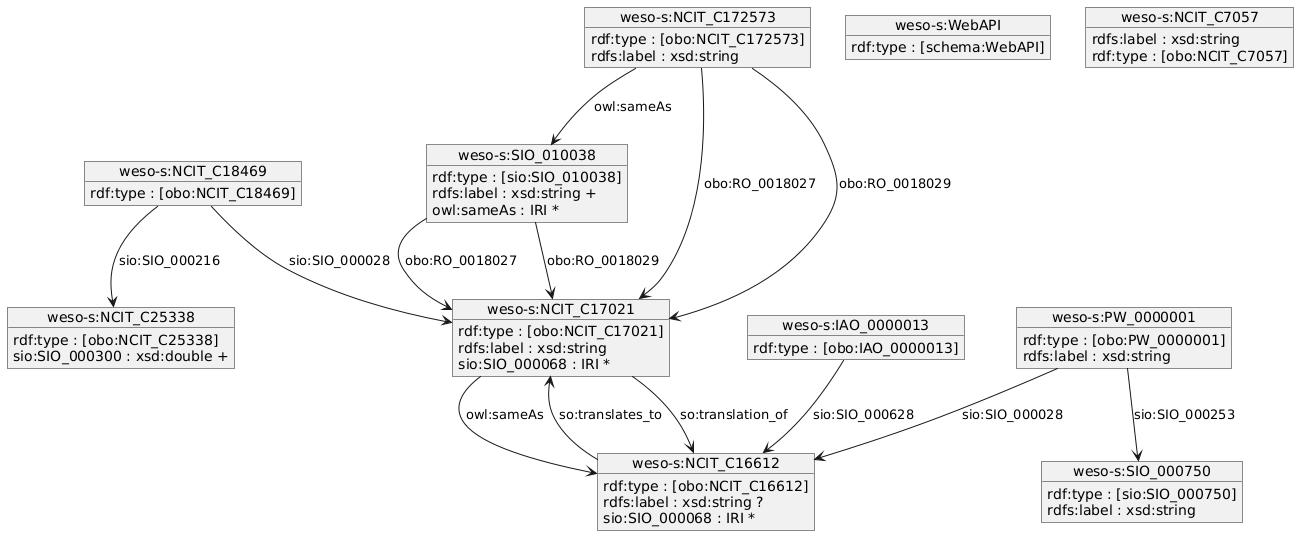

The diagram above was rendered by PlantUML. Its source (embedded in the PNG):
@startuml
object "weso-s:NCIT_C25338" as weso_s_NCIT_C25338 {
rdf:type : [obo:NCIT_C25338] 
sio:SIO_000300 : xsd:double +
}

object "weso-s:NCIT_C18469" as weso_s_NCIT_C18469 {
rdf:type : [obo:NCIT_C18469] 
}

object "weso-s:NCIT_C16612" as weso_s_NCIT_C16612 {
rdf:type : [obo:NCIT_C16612] 
rdfs:label : xsd:string ?
sio:SIO_000068 : IRI *
}

object "weso-s:NCIT_C17021" as weso_s_NCIT_C17021 {
rdf:type : [obo:NCIT_C17021] 
rdfs:label : xsd:string 
sio:SIO_000068 : IRI *
}

object "weso-s:SIO_010038" as weso_s_SIO_010038 {
rdf:type : [sio:SIO_010038] 
rdfs:label : xsd:string +
owl:sameAs : IRI *
}

object "weso-s:PW_0000001" as weso_s_PW_0000001 {
rdf:type : [obo:PW_0000001] 
rdfs:label : xsd:string 
}

object "weso-s:NCIT_C172573" as weso_s_NCIT_C172573 {
rdf:type : [obo:NCIT_C172573] 
rdfs:label : xsd:string 
}

object "weso-s:WebAPI" as weso_s_WebAPI {
rdf:type : [schema:WebAPI] 
}

object "weso-s:SIO_000750" as weso_s_SIO_000750 {
rdf:type : [sio:SIO_000750] 
rdfs:label : xsd:string 
}

object "weso-s:NCIT_C7057" as weso_s_NCIT_C7057 {
rdfs:label : xsd:string 
rdf:type : [obo:NCIT_C7057] 
}

object "weso-s:IAO_0000013" as weso_s_IAO_0000013 {
rdf:type : [obo:IAO_0000013] 
}

weso_s_NCIT_C18469 --> weso_s_NCIT_C25338 : sio:SIO_000216
weso_s_NCIT_C18469 --> weso_s_NCIT_C17021 : sio:SIO_000028
weso_s_NCIT_C16612 --> weso_s_NCIT_C17021 : so:translates_to
weso_s_NCIT_C17021 --> weso_s_NCIT_C16612 : so:translation_of
weso_s_NCIT_C17021 --> weso_s_NCIT_C16612 : owl:sameAs
weso_s_SIO_010038 --> weso_s_NCIT_C17021 : obo:RO_0018027
weso_s_SIO_010038 --> weso_s_NCIT_C17021 : obo:RO_0018029
weso_s_PW_0000001 --> weso_s_NCIT_C16612 : sio:SIO_000028
weso_s_PW_0000001 --> weso_s_SIO_000750 : sio:SIO_000253
weso_s_NCIT_C172573 --> weso_s_NCIT_C17021 : obo:RO_0018027
weso_s_NCIT_C172573 --> weso_s_SIO_010038 : owl:sameAs
weso_s_NCIT_C172573 --> weso_s_NCIT_C17021 : obo:RO_0018029
weso_s_IAO_0000013 --> weso_s_NCIT_C16612 : sio:SIO_000628
@enduml